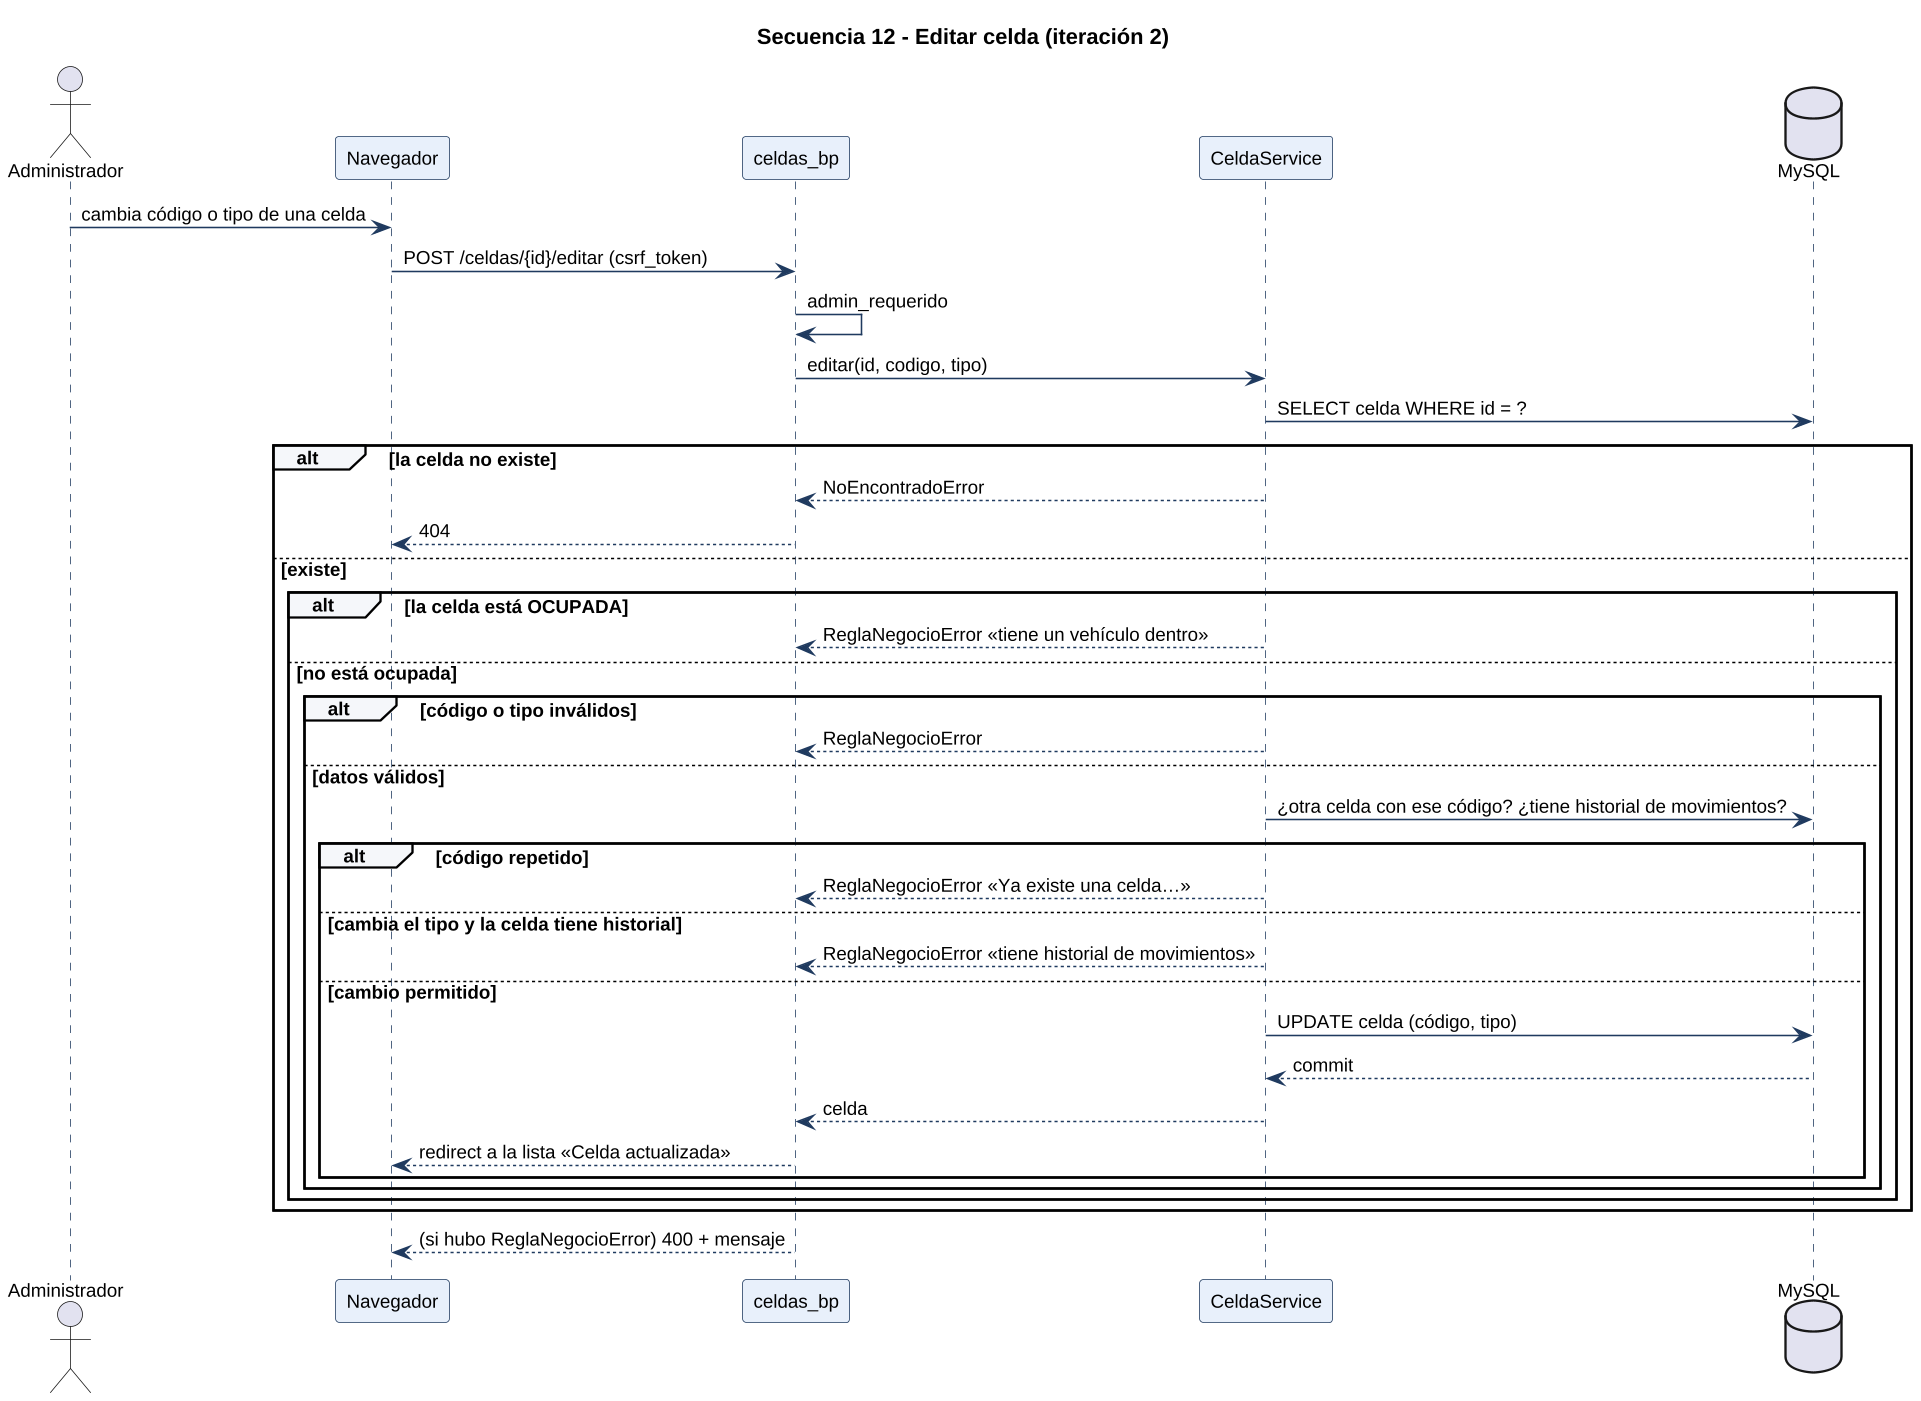

The diagram above was rendered by PlantUML. Its source (embedded in the PNG):
@startuml
skinparamlocked dpi 150
skinparam shadowing false
skinparam defaultFontName Liberation Sans
skinparam defaultFontSize 12
skinparam sequence {
  ParticipantBackgroundColor #E8F0FB
  ParticipantBorderColor #1F3A5F
  LifeLineBorderColor #1F3A5F
  ArrowColor #1F3A5F
  GroupBackgroundColor #F5F7FA
}
skinparam NoteBackgroundColor #FFF6E0
skinparam NoteBorderColor #E8A317
title Secuencia 12 - Editar celda (iteración 2)
actor Administrador
participant "Navegador" as UI
participant "celdas_bp" as R
participant "CeldaService" as S
database "MySQL" as DB

Administrador -> UI : cambia código o tipo de una celda
UI -> R : POST /celdas/{id}/editar (csrf_token)
R -> R : admin_requerido
R -> S : editar(id, codigo, tipo)
S -> DB : SELECT celda WHERE id = ?
alt la celda no existe
  S --> R : NoEncontradoError
  R --> UI : 404
else existe
  alt la celda está OCUPADA
    S --> R : ReglaNegocioError «tiene un vehículo dentro»
  else no está ocupada
    alt código o tipo inválidos
      S --> R : ReglaNegocioError
    else datos válidos
      S -> DB : ¿otra celda con ese código? ¿tiene historial de movimientos?
      alt código repetido
        S --> R : ReglaNegocioError «Ya existe una celda…»
      else cambia el tipo y la celda tiene historial
        S --> R : ReglaNegocioError «tiene historial de movimientos»
      else cambio permitido
        S -> DB : UPDATE celda (código, tipo)
        DB --> S : commit
        S --> R : celda
        R --> UI : redirect a la lista «Celda actualizada»
      end
    end
  end
end
R --> UI : (si hubo ReglaNegocioError) 400 + mensaje
@enduml